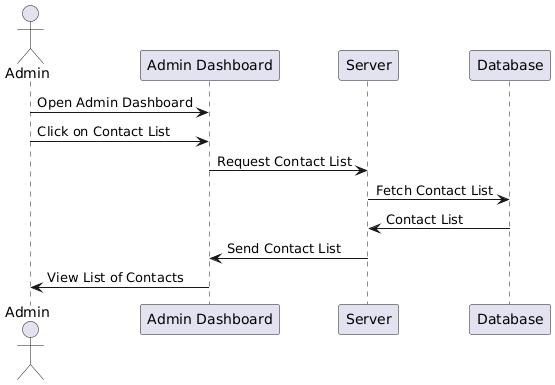

The diagram above was rendered by PlantUML. Its source (embedded in the PNG):
@startuml
actor Admin
participant "Admin Dashboard" as AD
participant "Server" as S
participant "Database" as DB

Admin -> AD: Open Admin Dashboard
Admin -> AD: Click on Contact List
AD -> S: Request Contact List
S -> DB: Fetch Contact List
DB -> S: Contact List
S -> AD: Send Contact List
AD -> Admin: View List of Contacts
@enduml